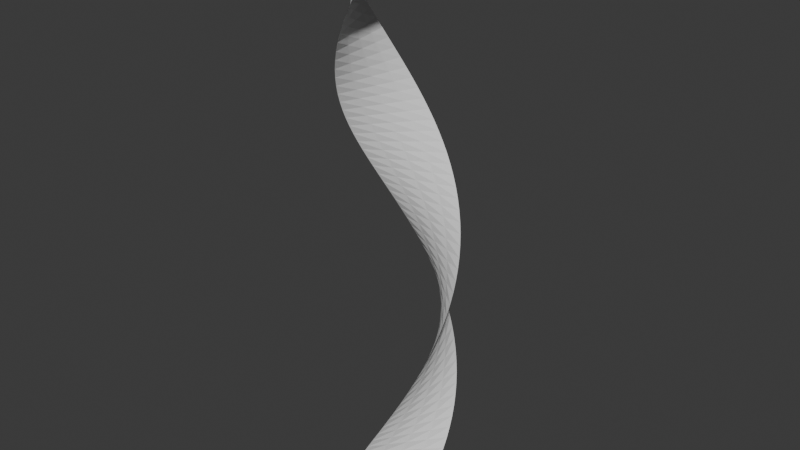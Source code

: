 # Source: Spiral.blend  (saved by Blender 4.0.36; exported with 4.5.12 LTS)
import bpy
from mathutils import Matrix  # noqa: F401  (used for matrix-valued properties, if any)

bpy.ops.wm.read_factory_settings(use_empty=True)
scene = bpy.context.scene
scene.name = 'Scene'

# ---- collections
col_collection = bpy.data.collections.new('Collection'); scene.collection.children.link(col_collection)

# ---- world
world_world = bpy.data.worlds.new('World'); scene.world = world_world
world_world.use_nodes = True; world_world.node_tree.nodes.clear()
_N = world_world.node_tree.nodes; _L = world_world.node_tree.links
n0 = _N.new('ShaderNodeOutputWorld'); n0.name = 'World Output'; n0.location = (300, 300)
n1 = _N.new('ShaderNodeBackground'); n1.name = 'Background'; n1.location = (10, 300)
n1.inputs[0].default_value = (0.05088, 0.05088, 0.05088, 1.0)
_L.new(n1.outputs[0], n0.inputs[0])
n0.is_active_output = True
world_world.color = (0.05088, 0.05088, 0.05088)
world_world.use_sun_shadow = False
world_world.sun_shadow_jitter_overblur = 0.0

# ---- meshes
me_plane = bpy.data.meshes.new('Plane')
me_plane.from_pydata([(-1.0, -1.0, 0.0), (1.0, -1.0, 0.0), (-0.5412, -1.307, 0.9375), (1.307, -0.5412, 0.9375), (0.0, -1.414, 1.875), (1.414, 0.0, 1.875), (0.5412, -1.307, 2.812), (1.307, 0.5412, 2.812), (1.0, -1.0, 3.75), (1.0, 1.0, 3.75), (1.307, -0.5412, 4.688), (0.5412, 1.307, 4.688), (1.414, 0.0, 5.625), (0.0, 1.414, 5.625), (1.307, 0.5412, 6.562), (-0.5412, 1.307, 6.562), (1.0, 1.0, 7.5), (-1.0, 1.0, 7.5), (0.5412, 1.307, 8.438), (-1.307, 0.5412, 8.438), (-2.384e-07, 1.414, 9.375), (-1.414, -2.384e-07, 9.375), (-0.5412, 1.307, 10.31), (-1.307, -0.5412, 10.31), (-1.0, 1.0, 11.25), (-1.0, -1.0, 11.25), (-1.307, 0.5412, 12.19), (-0.5412, -1.307, 12.19), (-1.414, -4.768e-07, 13.12), (4.768e-07, -1.414, 13.12), (-1.307, -0.5412, 14.06), (0.5412, -1.307, 14.06), (-1.0, -1.0, 15.0), (1.0, -1.0, 15.0)], [], [(0, 1, 3, 2), (2, 3, 5, 4), (4, 5, 7, 6), (6, 7, 9, 8), (8, 9, 11, 10), (10, 11, 13, 12), (12, 13, 15, 14), (14, 15, 17, 16), (16, 17, 19, 18), (18, 19, 21, 20), (20, 21, 23, 22), (22, 23, 25, 24), (24, 25, 27, 26), (26, 27, 29, 28), (28, 29, 31, 30), (30, 31, 33, 32)])
_uv = me_plane.uv_layers.new(name='UVMap')
_uv.uv.foreach_set('vector', [3.153e-05, 0.003079, 0.993, 0.001815, 0.993, 0.06429, 3.153e-05, 0.06555, 3.153e-05, 0.06555, 0.993, 0.06429, 0.993, 0.1268, 3.153e-05, 0.128, 3.153e-05, 0.128, 0.993, 0.1268, 0.993, 0.1892, 3.153e-05, 0.1905, 3.153e-05, 0.1905, 0.993, 0.1892, 0.993, 0.2517, 3.153e-05, 0.253, 3.153e-05, 0.253, 0.993, 0.2517, 0.993, 0.3142, 3.153e-05, 0.3154, 3.153e-05, 0.3154, 0.993, 0.3142, 0.993, 0.3766, 3.153e-05, 0.3779, 3.153e-05, 0.3779, 0.993, 0.3766, 0.993, 0.4391, 3.156e-05, 0.4404, 3.156e-05, 0.4404, 0.993, 0.4391, 0.993, 0.5016, 3.156e-05, 0.5028, 3.156e-05, 0.5028, 0.993, 0.5016, 0.993, 0.5641, 3.156e-05, 0.5653, 3.156e-05, 0.5653, 0.993, 0.5641, 0.993, 0.6265, 3.159e-05, 0.6278, 3.159e-05, 0.6278, 0.993, 0.6265, 0.993, 0.689, 3.159e-05, 0.6903, 3.159e-05, 0.6903, 0.993, 0.689, 0.993, 0.7515, 3.159e-05, 0.7527, 3.159e-05, 0.7527, 0.993, 0.7515, 0.993, 0.8139, 3.162e-05, 0.8152, 3.162e-05, 0.8152, 0.993, 0.8139, 0.993, 0.8764, 3.162e-05, 0.8777, 3.162e-05, 0.8777, 0.993, 0.8764, 0.993, 0.9389, 3.162e-05, 0.9401, 3.162e-05, 0.9401, 0.993, 0.9389, 0.993, 1.001, 3.162e-05, 1.003])
me_plane.update()

# ---- objects
ob_spiral01 = bpy.data.objects.new('Spiral01', me_plane)

# ---- transforms, parenting, visibility, modifiers, constraints
ob_spiral01.location = (0.0, 0.0, 0.0)
_m = ob_spiral01.modifiers.new('Subdivision', 'SUBSURF')
_m.show_only_control_edges = False

# ---- collection membership
col_collection.objects.link(ob_spiral01)

# ---- scene / render settings (as saved in the file)
scene.frame_start = 1; scene.frame_end = 250; scene.frame_set(1)
scene.render.engine = 'BLENDER_EEVEE_NEXT'
scene.cycles.sampling_pattern = 'TABULATED_SOBOL'
bpy.context.view_layer.update()

# ---- added for rendering (the .blend has no active camera and no usable light): camera, sun
cam_auto = bpy.data.cameras.new('AutoCamera')
cam_auto.lens = 50.0
cam_auto.sensor_width = 36.0
cam_auto.clip_end = 1000.0
ob_auto_camera = bpy.data.objects.new('AutoCamera', cam_auto)
scene.collection.objects.link(ob_auto_camera)
ob_auto_camera.location = (14.3633, -17.236, 18.9907)
ob_auto_camera.rotation_euler = (1.09748, -7.21219e-08, 0.694738)
scene.camera = ob_auto_camera
light_auto_sun = bpy.data.lights.new('AutoSun', 'SUN')
light_auto_sun.energy = 3.0
light_auto_sun.angle = 0.0523599
ob_auto_sun = bpy.data.objects.new('AutoSun', light_auto_sun)
scene.collection.objects.link(ob_auto_sun)
ob_auto_sun.rotation_euler = (0.872665, 0.174533, 0.523599)
bpy.context.view_layer.update()

